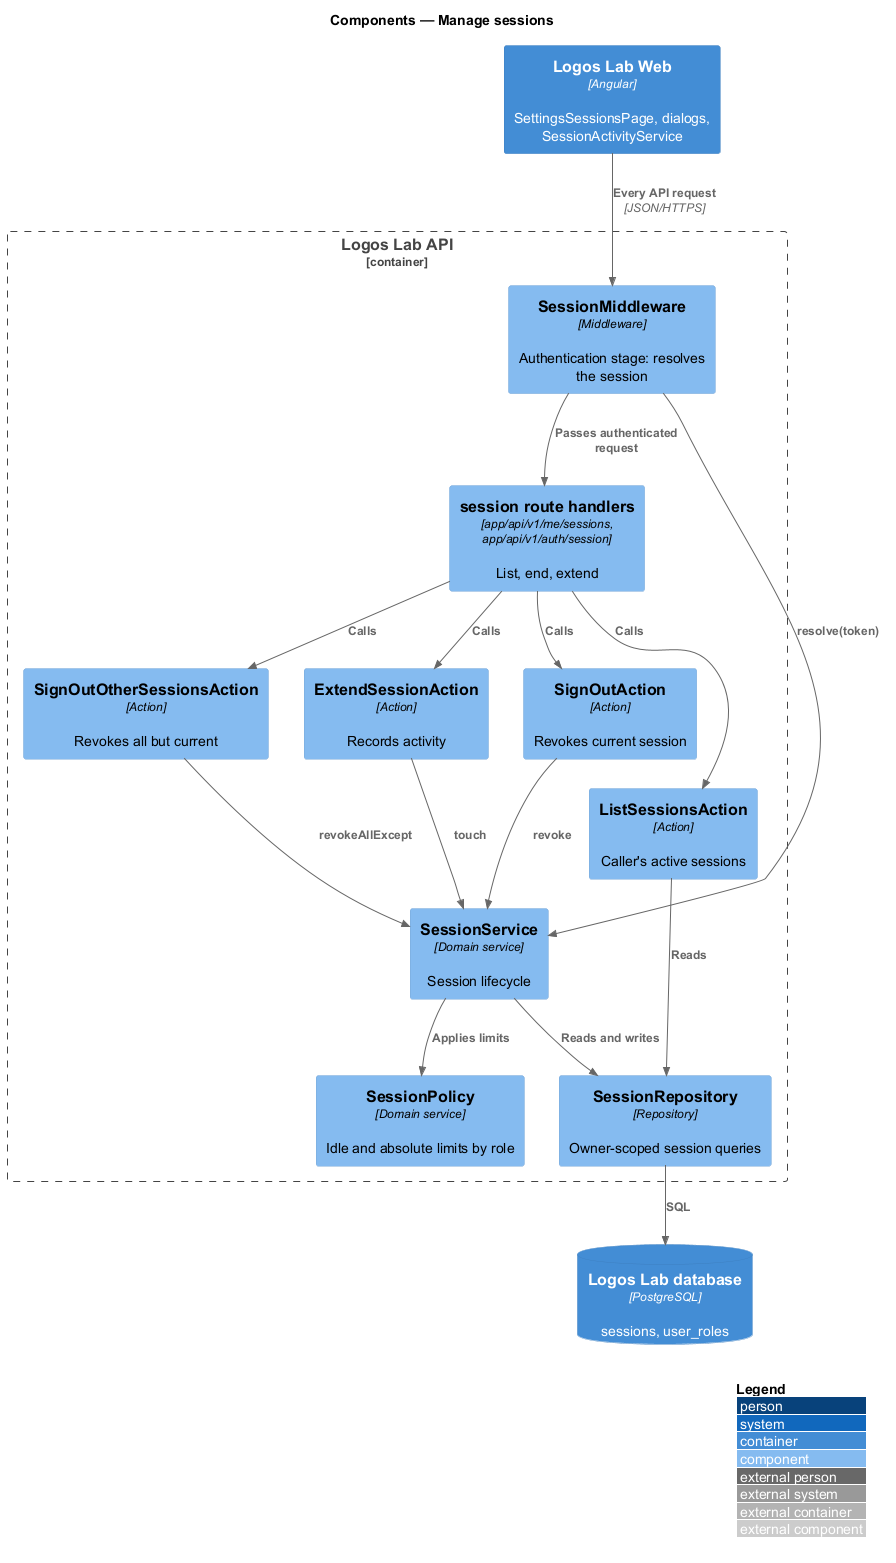

The diagram above was rendered by PlantUML. Its source (embedded in the PNG):
@startuml
!include <C4/C4_Component>
LAYOUT_WITH_LEGEND()
title Components — Manage sessions

Container(web, "Logos Lab Web", "Angular", "SettingsSessionsPage, dialogs, SessionActivityService")
Container_Boundary(api, "Logos Lab API") {
  Component(mw, "SessionMiddleware", "Middleware", "Authentication stage: resolves the session")
  Component(routes, "session route handlers", "app/api/v1/me/sessions, app/api/v1/auth/session", "List, end, extend")
  Component(list, "ListSessionsAction", "Action", "Caller's active sessions")
  Component(others, "SignOutOtherSessionsAction", "Action", "Revokes all but current")
  Component(signout, "SignOutAction", "Action", "Revokes current session")
  Component(extend, "ExtendSessionAction", "Action", "Records activity")
  Component(service, "SessionService", "Domain service", "Session lifecycle")
  Component(policy, "SessionPolicy", "Domain service", "Idle and absolute limits by role")
  Component(repo, "SessionRepository", "Repository", "Owner-scoped session queries")
}
ContainerDb(db, "Logos Lab database", "PostgreSQL", "sessions, user_roles")
Rel(web, mw, "Every API request", "JSON/HTTPS")
Rel(mw, service, "resolve(token)")
Rel(service, policy, "Applies limits")
Rel(mw, routes, "Passes authenticated request")
Rel(routes, list, "Calls")
Rel(routes, others, "Calls")
Rel(routes, signout, "Calls")
Rel(routes, extend, "Calls")
Rel(list, repo, "Reads")
Rel(others, service, "revokeAllExcept")
Rel(signout, service, "revoke")
Rel(extend, service, "touch")
Rel(service, repo, "Reads and writes")
Rel(repo, db, "SQL")
@enduml